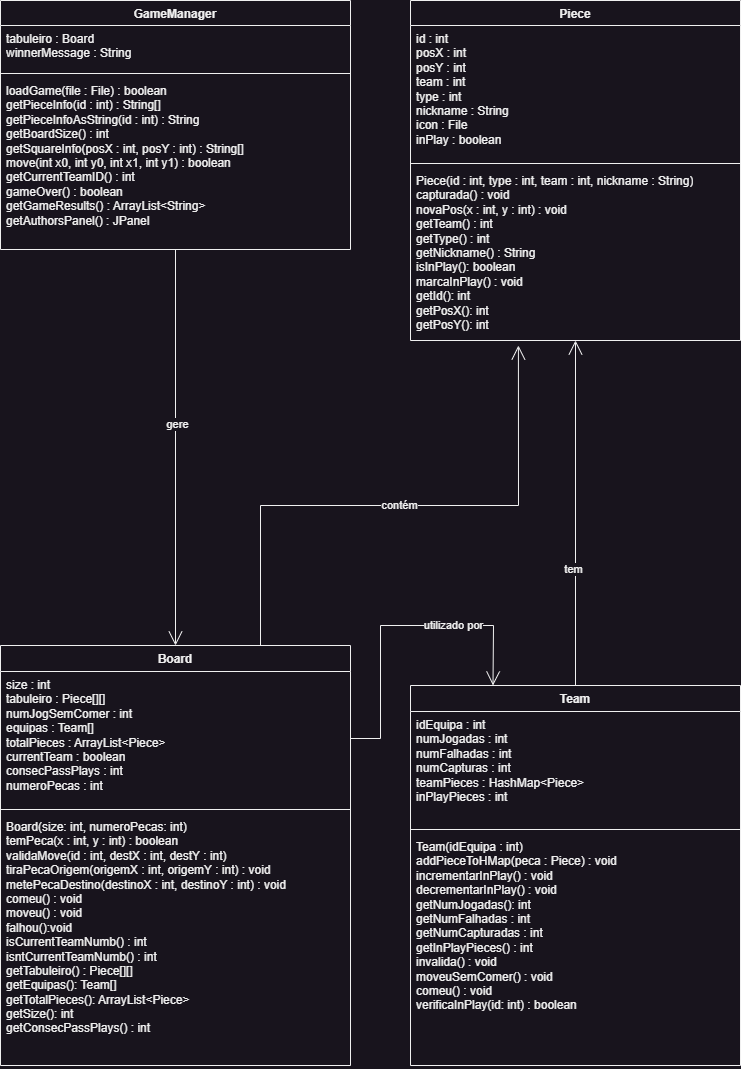

The diagram above was exported from draw.io. Its source (the exported page's mxGraphModel, read from the mxfile embedded in the PNG):
<mxGraphModel dx="1674" dy="836" grid="1" gridSize="10" guides="1" tooltips="1" connect="1" arrows="1" fold="1" page="1" pageScale="1" pageWidth="827" pageHeight="1169" math="0" shadow="0">
  <root>
    <mxCell id="0" />
    <mxCell id="1" parent="0" />
    <mxCell id="oKtAplQJPTThah8yPzlo-1" value="Board" style="swimlane;fontStyle=1;align=center;verticalAlign=top;childLayout=stackLayout;horizontal=1;startSize=26;horizontalStack=0;resizeParent=1;resizeParentMax=0;resizeLast=0;collapsible=1;marginBottom=0;whiteSpace=wrap;html=1;" parent="1" vertex="1">
      <mxGeometry x="40" y="660" width="350" height="420" as="geometry" />
    </mxCell>
    <mxCell id="oKtAplQJPTThah8yPzlo-2" value="size : int&lt;br&gt;tabuleiro : Piece[][]&lt;br&gt;numJogSemComer : int&lt;br&gt;equipas : Team[]&lt;br&gt;totalPieces : ArrayList&amp;lt;Piece&amp;gt;&lt;br&gt;currentTeam : boolean&lt;br&gt;consecPassPlays : int&lt;br&gt;numeroPecas : int" style="text;strokeColor=none;fillColor=none;align=left;verticalAlign=top;spacingLeft=4;spacingRight=4;overflow=hidden;rotatable=0;points=[[0,0.5],[1,0.5]];portConstraint=eastwest;whiteSpace=wrap;html=1;" parent="oKtAplQJPTThah8yPzlo-1" vertex="1">
      <mxGeometry y="26" width="350" height="134" as="geometry" />
    </mxCell>
    <mxCell id="oKtAplQJPTThah8yPzlo-3" value="" style="line;strokeWidth=1;fillColor=none;align=left;verticalAlign=middle;spacingTop=-1;spacingLeft=3;spacingRight=3;rotatable=0;labelPosition=right;points=[];portConstraint=eastwest;strokeColor=inherit;" parent="oKtAplQJPTThah8yPzlo-1" vertex="1">
      <mxGeometry y="160" width="350" height="8" as="geometry" />
    </mxCell>
    <mxCell id="oKtAplQJPTThah8yPzlo-4" value="Board(size: int, numeroPecas: int)&lt;br&gt;temPeca(x : int, y : int) : boolean&lt;br&gt;validaMove(id : int, destX : int, destY : int)&lt;br&gt;tiraPecaOrigem(origemX : int, origemY : int) : void&lt;br&gt;metePecaDestino(destinoX : int, destinoY : int) : void&lt;br&gt;comeu() : void&lt;br&gt;moveu() : void&lt;br&gt;falhou():void&lt;br&gt;isCurrentTeamNumb() : int&lt;br&gt;isntCurrentTeamNumb() : int&lt;br&gt;getTabuleiro() : Piece[][]&lt;br&gt;getEquipas(): Team[]&lt;br&gt;getTotalPieces(): ArrayList&amp;lt;Piece&amp;gt;&lt;br&gt;getSize(): int&lt;br&gt;getConsecPassPlays() : int" style="text;strokeColor=none;fillColor=none;align=left;verticalAlign=top;spacingLeft=4;spacingRight=4;overflow=hidden;rotatable=0;points=[[0,0.5],[1,0.5]];portConstraint=eastwest;whiteSpace=wrap;html=1;" parent="oKtAplQJPTThah8yPzlo-1" vertex="1">
      <mxGeometry y="168" width="350" height="252" as="geometry" />
    </mxCell>
    <mxCell id="oKtAplQJPTThah8yPzlo-5" value="GameManager" style="swimlane;fontStyle=1;align=center;verticalAlign=top;childLayout=stackLayout;horizontal=1;startSize=25;horizontalStack=0;resizeParent=1;resizeParentMax=0;resizeLast=0;collapsible=1;marginBottom=0;whiteSpace=wrap;html=1;" parent="1" vertex="1">
      <mxGeometry x="40" y="15" width="350" height="249" as="geometry" />
    </mxCell>
    <mxCell id="oKtAplQJPTThah8yPzlo-6" value="tabuleiro : Board&lt;br&gt;winnerMessage : String" style="text;strokeColor=none;fillColor=none;align=left;verticalAlign=top;spacingLeft=4;spacingRight=4;overflow=hidden;rotatable=0;points=[[0,0.5],[1,0.5]];portConstraint=eastwest;whiteSpace=wrap;html=1;" parent="oKtAplQJPTThah8yPzlo-5" vertex="1">
      <mxGeometry y="25" width="350" height="44" as="geometry" />
    </mxCell>
    <mxCell id="oKtAplQJPTThah8yPzlo-7" value="" style="line;strokeWidth=1;fillColor=none;align=left;verticalAlign=middle;spacingTop=-1;spacingLeft=3;spacingRight=3;rotatable=0;labelPosition=right;points=[];portConstraint=eastwest;strokeColor=inherit;" parent="oKtAplQJPTThah8yPzlo-5" vertex="1">
      <mxGeometry y="69" width="350" height="8" as="geometry" />
    </mxCell>
    <mxCell id="oKtAplQJPTThah8yPzlo-8" value="loadGame(file : File) : boolean&lt;br&gt;getPieceInfo(id : int) : String[]&lt;br&gt;getPieceInfoAsString(id : int) : String&amp;nbsp;&lt;br&gt;getBoardSize() : int&amp;nbsp;&lt;br&gt;getSquareInfo(posX : int, posY : int) : String[]&lt;br&gt;move(int x0, int y0, int x1, int y1) : boolean&lt;br&gt;getCurrentTeamID() : int&lt;br&gt;gameOver() : boolean&lt;br&gt;getGameResults() : ArrayList&amp;lt;String&amp;gt;&lt;br&gt;getAuthorsPanel() : JPanel" style="text;strokeColor=none;fillColor=none;align=left;verticalAlign=top;spacingLeft=4;spacingRight=4;overflow=hidden;rotatable=0;points=[[0,0.5],[1,0.5]];portConstraint=eastwest;whiteSpace=wrap;html=1;" parent="oKtAplQJPTThah8yPzlo-5" vertex="1">
      <mxGeometry y="77" width="350" height="172" as="geometry" />
    </mxCell>
    <mxCell id="oKtAplQJPTThah8yPzlo-9" value="Piece" style="swimlane;fontStyle=1;align=center;verticalAlign=top;childLayout=stackLayout;horizontal=1;startSize=25;horizontalStack=0;resizeParent=1;resizeParentMax=0;resizeLast=0;collapsible=1;marginBottom=0;whiteSpace=wrap;html=1;" parent="1" vertex="1">
      <mxGeometry x="450" y="15" width="330" height="340" as="geometry" />
    </mxCell>
    <mxCell id="oKtAplQJPTThah8yPzlo-10" value="id : int&lt;br&gt;posX : int&lt;br&gt;posY : int&lt;br&gt;team : int&lt;br&gt;type : int&lt;br&gt;nickname : String&lt;br&gt;icon : File&lt;br&gt;inPlay : boolean" style="text;strokeColor=none;fillColor=none;align=left;verticalAlign=top;spacingLeft=4;spacingRight=4;overflow=hidden;rotatable=0;points=[[0,0.5],[1,0.5]];portConstraint=eastwest;whiteSpace=wrap;html=1;" parent="oKtAplQJPTThah8yPzlo-9" vertex="1">
      <mxGeometry y="25" width="330" height="134" as="geometry" />
    </mxCell>
    <mxCell id="oKtAplQJPTThah8yPzlo-11" value="" style="line;strokeWidth=1;fillColor=none;align=left;verticalAlign=middle;spacingTop=-1;spacingLeft=3;spacingRight=3;rotatable=0;labelPosition=right;points=[];portConstraint=eastwest;strokeColor=inherit;" parent="oKtAplQJPTThah8yPzlo-9" vertex="1">
      <mxGeometry y="159" width="330" height="8" as="geometry" />
    </mxCell>
    <mxCell id="oKtAplQJPTThah8yPzlo-12" value="Piece(id : int, type : int, team : int, nickname : String)&lt;br&gt;capturada() : void&lt;br&gt;novaPos(x : int, y : int) : void&lt;br&gt;getTeam() : int&lt;br&gt;getType() : int&lt;br&gt;getNickname() : String&lt;br&gt;isInPlay(): boolean&lt;br&gt;marcaInPlay() : void&lt;br&gt;getId(): int&lt;br&gt;getPosX(): int&lt;br&gt;getPosY(): int" style="text;strokeColor=none;fillColor=none;align=left;verticalAlign=top;spacingLeft=4;spacingRight=4;overflow=hidden;rotatable=0;points=[[0,0.5],[1,0.5]];portConstraint=eastwest;whiteSpace=wrap;html=1;" parent="oKtAplQJPTThah8yPzlo-9" vertex="1">
      <mxGeometry y="167" width="330" height="173" as="geometry" />
    </mxCell>
    <mxCell id="oKtAplQJPTThah8yPzlo-16" value="Team" style="swimlane;fontStyle=1;align=center;verticalAlign=top;childLayout=stackLayout;horizontal=1;startSize=26;horizontalStack=0;resizeParent=1;resizeParentMax=0;resizeLast=0;collapsible=1;marginBottom=0;whiteSpace=wrap;html=1;" parent="1" vertex="1">
      <mxGeometry x="450" y="700" width="330" height="380" as="geometry" />
    </mxCell>
    <mxCell id="oKtAplQJPTThah8yPzlo-17" value="idEquipa : int&lt;br&gt;numJogadas : int&lt;br&gt;numFalhadas : int&lt;br&gt;numCapturas : int&lt;br&gt;teamPieces : HashMap&amp;lt;Piece&amp;gt;&lt;br&gt;inPlayPieces : int" style="text;strokeColor=none;fillColor=none;align=left;verticalAlign=top;spacingLeft=4;spacingRight=4;overflow=hidden;rotatable=0;points=[[0,0.5],[1,0.5]];portConstraint=eastwest;whiteSpace=wrap;html=1;" parent="oKtAplQJPTThah8yPzlo-16" vertex="1">
      <mxGeometry y="26" width="330" height="114" as="geometry" />
    </mxCell>
    <mxCell id="oKtAplQJPTThah8yPzlo-18" value="" style="line;strokeWidth=1;fillColor=none;align=left;verticalAlign=middle;spacingTop=-1;spacingLeft=3;spacingRight=3;rotatable=0;labelPosition=right;points=[];portConstraint=eastwest;strokeColor=inherit;" parent="oKtAplQJPTThah8yPzlo-16" vertex="1">
      <mxGeometry y="140" width="330" height="8" as="geometry" />
    </mxCell>
    <mxCell id="oKtAplQJPTThah8yPzlo-19" value="Team(idEquipa : int)&lt;br&gt;addPieceToHMap(peca : Piece) : void&lt;br&gt;incrementarInPlay() : void&lt;br&gt;decrementarInPlay() : void&lt;br&gt;getNumJogadas(): int&lt;br&gt;getNumFalhadas : int&lt;br&gt;getNumCapturadas : int&lt;br&gt;getInPlayPieces() : int&lt;br&gt;invalida() : void&lt;br&gt;moveuSemComer() : void&lt;br&gt;comeu() : void&lt;br&gt;verificaInPlay(id: int) : boolean" style="text;strokeColor=none;fillColor=none;align=left;verticalAlign=top;spacingLeft=4;spacingRight=4;overflow=hidden;rotatable=0;points=[[0,0.5],[1,0.5]];portConstraint=eastwest;whiteSpace=wrap;html=1;" parent="oKtAplQJPTThah8yPzlo-16" vertex="1">
      <mxGeometry y="148" width="330" height="232" as="geometry" />
    </mxCell>
    <mxCell id="i86T7DURbM6ATRnIEdjE-1" value="" style="endArrow=open;endFill=1;endSize=12;html=1;rounded=0;entryX=0.5;entryY=0;entryDx=0;entryDy=0;" edge="1" parent="1" source="oKtAplQJPTThah8yPzlo-8" target="oKtAplQJPTThah8yPzlo-1">
      <mxGeometry width="160" relative="1" as="geometry">
        <mxPoint x="270" y="340" as="sourcePoint" />
        <mxPoint x="390" y="430" as="targetPoint" />
      </mxGeometry>
    </mxCell>
    <mxCell id="i86T7DURbM6ATRnIEdjE-2" value="gere" style="edgeLabel;html=1;align=center;verticalAlign=middle;resizable=0;points=[];" vertex="1" connectable="0" parent="i86T7DURbM6ATRnIEdjE-1">
      <mxGeometry x="-0.1188" y="1" relative="1" as="geometry">
        <mxPoint as="offset" />
      </mxGeometry>
    </mxCell>
    <mxCell id="i86T7DURbM6ATRnIEdjE-3" value="contém" style="endArrow=open;endFill=1;endSize=12;html=1;rounded=0;entryX=0.327;entryY=1.029;entryDx=0;entryDy=0;entryPerimeter=0;" edge="1" parent="1" target="oKtAplQJPTThah8yPzlo-12">
      <mxGeometry width="160" relative="1" as="geometry">
        <mxPoint x="300" y="660" as="sourcePoint" />
        <mxPoint x="500" y="630" as="targetPoint" />
        <Array as="points">
          <mxPoint x="300" y="520" />
          <mxPoint x="558" y="520" />
        </Array>
      </mxGeometry>
    </mxCell>
    <mxCell id="i86T7DURbM6ATRnIEdjE-4" value="" style="endArrow=open;endFill=1;endSize=12;html=1;rounded=0;exitX=0.5;exitY=0;exitDx=0;exitDy=0;" edge="1" parent="1" source="oKtAplQJPTThah8yPzlo-16" target="oKtAplQJPTThah8yPzlo-12">
      <mxGeometry width="160" relative="1" as="geometry">
        <mxPoint x="610" y="630" as="sourcePoint" />
        <mxPoint x="610" y="510" as="targetPoint" />
      </mxGeometry>
    </mxCell>
    <mxCell id="i86T7DURbM6ATRnIEdjE-5" value="tem" style="edgeLabel;html=1;align=center;verticalAlign=middle;resizable=0;points=[];" vertex="1" connectable="0" parent="i86T7DURbM6ATRnIEdjE-4">
      <mxGeometry x="-0.3217" y="3" relative="1" as="geometry">
        <mxPoint as="offset" />
      </mxGeometry>
    </mxCell>
    <mxCell id="i86T7DURbM6ATRnIEdjE-6" value="" style="endArrow=open;endFill=1;endSize=12;html=1;rounded=0;exitX=1;exitY=0.5;exitDx=0;exitDy=0;entryX=0.25;entryY=0;entryDx=0;entryDy=0;" edge="1" parent="1" source="oKtAplQJPTThah8yPzlo-2" target="oKtAplQJPTThah8yPzlo-16">
      <mxGeometry width="160" relative="1" as="geometry">
        <mxPoint x="340" y="630" as="sourcePoint" />
        <mxPoint x="500" y="630" as="targetPoint" />
        <Array as="points">
          <mxPoint x="420" y="753" />
          <mxPoint x="420" y="640" />
          <mxPoint x="533" y="640" />
        </Array>
      </mxGeometry>
    </mxCell>
    <mxCell id="i86T7DURbM6ATRnIEdjE-7" value="utilizado por" style="edgeLabel;html=1;align=center;verticalAlign=middle;resizable=0;points=[];" vertex="1" connectable="0" parent="i86T7DURbM6ATRnIEdjE-6">
      <mxGeometry x="0.3608" y="1" relative="1" as="geometry">
        <mxPoint as="offset" />
      </mxGeometry>
    </mxCell>
  </root>
</mxGraphModel>